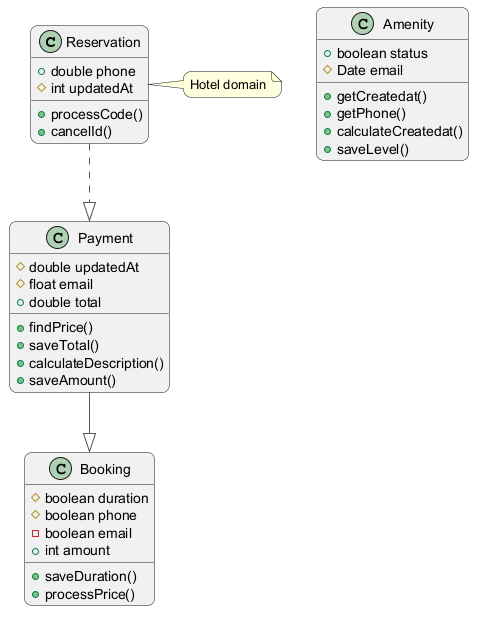

The diagram above was rendered by PlantUML. Its source (embedded in the PNG):
@startuml
skinparam backgroundColor #FFFFFF
skinparam roundCorner 15
skinparam ArrowColor #555555
class Reservation {
  +double phone
  #int updatedAt
  +processCode()
  +cancelId()
}
class Amenity {
  +boolean status
  #Date email
  +getCreatedat()
  +getPhone()
  +calculateCreatedat()
  +saveLevel()
}
class Payment {
  #double updatedAt
  #float email
  +double total
  +findPrice()
  +saveTotal()
  +calculateDescription()
  +saveAmount()
}
class Booking {
  #boolean duration
  #boolean phone
  -boolean email
  +int amount
  +saveDuration()
  +processPrice()
}
Payment --|> Booking
Reservation ..|> Payment
note right of Reservation : Hotel domain
@enduml